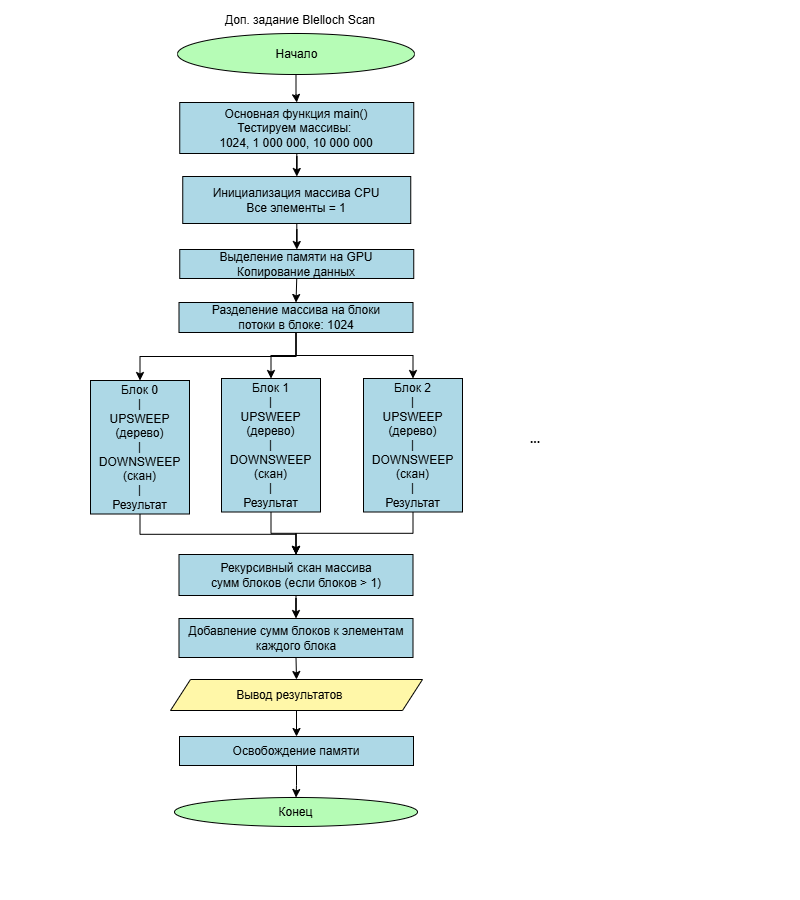

The diagram above was exported from draw.io. Its source (the exported page's mxGraphModel, read from the mxfile embedded in the PNG):
<mxGraphModel dx="960" dy="477" grid="0" gridSize="10" guides="1" tooltips="1" connect="1" arrows="1" fold="1" page="1" pageScale="1" pageWidth="800" pageHeight="900" background="light-dark(#000000,#FFFFFF)" math="0" shadow="0">
  <root>
    <mxCell id="0" />
    <mxCell id="1" parent="0" />
    <mxCell id="doy44mVqO59pjQrLM7yg-3" edge="1" parent="1" source="doy44mVqO59pjQrLM7yg-1" style="edgeStyle=orthogonalEdgeStyle;rounded=0;orthogonalLoop=1;jettySize=auto;html=1;strokeColor=light-dark(#000000,#000000);" target="doy44mVqO59pjQrLM7yg-2" value="">
      <mxGeometry relative="1" as="geometry" />
    </mxCell>
    <mxCell id="doy44mVqO59pjQrLM7yg-1" parent="1" style="ellipse;html=1;labelBackgroundColor=none;fillColor=light-dark(#FFFFFF,#B6FCB6);fontColor=light-dark(#000000,#000000);strokeColor=light-dark(#000000,#000000);" value="Начало" vertex="1">
      <mxGeometry height="41" width="237" x="177" y="33" as="geometry" />
    </mxCell>
    <mxCell id="H-YSsGn8ZeCYWvAc8pk7-2" edge="1" parent="1" source="doy44mVqO59pjQrLM7yg-2" style="edgeStyle=orthogonalEdgeStyle;rounded=0;orthogonalLoop=1;jettySize=auto;html=1;strokeColor=light-dark(#000000,#000000);" target="f95iATNivPdHY9cF_3IA-4" value="">
      <mxGeometry relative="1" as="geometry" />
    </mxCell>
    <mxCell id="doy44mVqO59pjQrLM7yg-2" parent="1" style="whiteSpace=wrap;html=1;fontColor=light-dark(#000000,#000000);fillColor=light-dark(#FFFFFF,#ADD8E6);strokeColor=light-dark(#000000,#000000);" value="Основная функция main()&lt;div&gt;Тестируем массивы:&amp;nbsp;&lt;/div&gt;&lt;div&gt;1024, 1 000 000, 10 000 000&lt;/div&gt;" vertex="1">
      <mxGeometry height="51" width="234" x="179.25" y="102" as="geometry" />
    </mxCell>
    <mxCell id="coULOOPrYOhBQE1Ny3B1-64" edge="1" parent="1" style="edgeStyle=orthogonalEdgeStyle;rounded=0;orthogonalLoop=1;jettySize=auto;html=1;" value="">
      <mxGeometry relative="1" as="geometry">
        <mxPoint x="420" y="643" as="sourcePoint" />
        <mxPoint x="575.5" y="787" as="targetPoint" />
      </mxGeometry>
    </mxCell>
    <mxCell id="coULOOPrYOhBQE1Ny3B1-61" parent="1" style="ellipse;whiteSpace=wrap;html=1;fillColor=light-dark(#FFFFFF,#B6FCB6);fontColor=light-dark(#000000,#000000);strokeColor=light-dark(#000000,#000000);" value="Конец" vertex="1">
      <mxGeometry height="29" width="243" x="174" y="797" as="geometry" />
    </mxCell>
    <mxCell id="coULOOPrYOhBQE1Ny3B1-65" parent="1" style="text;html=1;whiteSpace=wrap;strokeColor=none;fillColor=none;align=center;verticalAlign=middle;rounded=0;fontColor=light-dark(#000000,#000000);" value="Доп. задание&amp;nbsp;Blelloch Scan" vertex="1">
      <mxGeometry height="30" width="214" x="193" y="5" as="geometry" />
    </mxCell>
    <mxCell id="H-YSsGn8ZeCYWvAc8pk7-14" edge="1" parent="1" source="f95iATNivPdHY9cF_3IA-4" style="edgeStyle=orthogonalEdgeStyle;rounded=0;orthogonalLoop=1;jettySize=auto;html=1;strokeColor=light-dark(#000000,#000000);" target="H-YSsGn8ZeCYWvAc8pk7-13" value="">
      <mxGeometry relative="1" as="geometry" />
    </mxCell>
    <mxCell id="f95iATNivPdHY9cF_3IA-4" parent="1" style="whiteSpace=wrap;html=1;fillColor=light-dark(#FFFFFF,#ADD8E6);strokeColor=light-dark(#000000,#000000);fontColor=light-dark(#000000,#000000);" value="&lt;div&gt;Инициализация массива CPU&lt;/div&gt;&lt;div&gt;Все элементы = 1&lt;/div&gt;" vertex="1">
      <mxGeometry height="47" width="228" x="182.25" y="176" as="geometry" />
    </mxCell>
    <mxCell id="H-YSsGn8ZeCYWvAc8pk7-25" edge="1" parent="1" source="-J9gJxN7wvMik5HG6t_z-2" style="edgeStyle=orthogonalEdgeStyle;rounded=0;orthogonalLoop=1;jettySize=auto;html=1;strokeColor=light-dark(#000000,#000000);" target="H-YSsGn8ZeCYWvAc8pk7-23" value="">
      <mxGeometry relative="1" as="geometry" />
    </mxCell>
    <mxCell id="-J9gJxN7wvMik5HG6t_z-2" parent="1" style="whiteSpace=wrap;html=1;fillColor=light-dark(#FFFFFF,#ADD8E6);strokeColor=light-dark(#000000,#000000);fontColor=light-dark(#000000,#000000);" value="Блок 0&lt;div&gt;|&lt;br&gt;&lt;div&gt;UPSWEEP&lt;/div&gt;&lt;div&gt;(дерево)&lt;/div&gt;&lt;div&gt;|&lt;/div&gt;&lt;div&gt;DOWNSWEEP&lt;/div&gt;&lt;div&gt;(скан)&lt;/div&gt;&lt;/div&gt;&lt;div&gt;|&lt;/div&gt;&lt;div&gt;Результат&lt;/div&gt;" vertex="1">
      <mxGeometry height="133.5" width="99" x="90" y="380" as="geometry" />
    </mxCell>
    <mxCell id="H-YSsGn8ZeCYWvAc8pk7-29" edge="1" parent="1" source="H-YSsGn8ZeCYWvAc8pk7-5" style="edgeStyle=orthogonalEdgeStyle;rounded=0;orthogonalLoop=1;jettySize=auto;html=1;strokeColor=light-dark(#000000,#000000);" target="H-YSsGn8ZeCYWvAc8pk7-24" value="">
      <mxGeometry relative="1" as="geometry" />
    </mxCell>
    <mxCell id="H-YSsGn8ZeCYWvAc8pk7-5" parent="1" style="shape=parallelogram;perimeter=parallelogramPerimeter;whiteSpace=wrap;html=1;fixedSize=1;fillColor=light-dark(#FFFFFF,#FFF7A8);strokeColor=light-dark(#000000,#000000);fontColor=light-dark(#000000,#000000);" value="Вывод результатов&amp;nbsp; &amp;nbsp;&lt;span style=&quot;background-color: transparent;&quot;&gt;&amp;nbsp;&lt;/span&gt;" vertex="1">
      <mxGeometry height="31" width="252" x="170" y="679" as="geometry" />
    </mxCell>
    <mxCell id="i-zSu7cc_LnwXaXDC_IN-19" edge="1" parent="1" source="H-YSsGn8ZeCYWvAc8pk7-13" style="edgeStyle=orthogonalEdgeStyle;rounded=0;orthogonalLoop=1;jettySize=auto;html=1;exitX=0.5;exitY=1;exitDx=0;exitDy=0;entryX=0.5;entryY=0;entryDx=0;entryDy=0;strokeColor=light-dark(#000000,#000000);" target="i-zSu7cc_LnwXaXDC_IN-5">
      <mxGeometry relative="1" as="geometry" />
    </mxCell>
    <mxCell id="H-YSsGn8ZeCYWvAc8pk7-13" parent="1" style="whiteSpace=wrap;html=1;fontColor=light-dark(#000000,#000000);fillColor=light-dark(#FFFFFF,#ADD8E6);strokeColor=light-dark(#000000,#000000);" value="Выделение памяти на GPU&lt;div&gt;Копирование данных&lt;/div&gt;" vertex="1">
      <mxGeometry height="29" width="234" x="179.25" y="249" as="geometry" />
    </mxCell>
    <mxCell id="H-YSsGn8ZeCYWvAc8pk7-32" edge="1" parent="1" style="edgeStyle=orthogonalEdgeStyle;rounded=0;orthogonalLoop=1;jettySize=auto;html=1;" value="">
      <mxGeometry relative="1" as="geometry">
        <mxPoint x="303" y="334.03703703703695" as="sourcePoint" />
        <mxPoint x="334" y="336.03703703703707" as="targetPoint" />
      </mxGeometry>
    </mxCell>
    <mxCell id="i-zSu7cc_LnwXaXDC_IN-30" edge="1" parent="1" source="H-YSsGn8ZeCYWvAc8pk7-23" style="edgeStyle=orthogonalEdgeStyle;rounded=0;orthogonalLoop=1;jettySize=auto;html=1;strokeColor=light-dark(#000000,#000000);" target="i-zSu7cc_LnwXaXDC_IN-29" value="">
      <mxGeometry relative="1" as="geometry" />
    </mxCell>
    <mxCell id="H-YSsGn8ZeCYWvAc8pk7-23" parent="1" style="whiteSpace=wrap;html=1;fontColor=light-dark(#000000,#000000);fillColor=light-dark(#FFFFFF,#ADD8E6);strokeColor=light-dark(#000000,#000000);" value="Рекурсивный скан массива&lt;div&gt;сумм блоков (если блоков &amp;gt; 1)&lt;/div&gt;" vertex="1">
      <mxGeometry height="41" width="234" x="178.5" y="554" as="geometry" />
    </mxCell>
    <mxCell id="H-YSsGn8ZeCYWvAc8pk7-30" edge="1" parent="1" source="H-YSsGn8ZeCYWvAc8pk7-24" style="edgeStyle=orthogonalEdgeStyle;rounded=0;orthogonalLoop=1;jettySize=auto;html=1;strokeColor=light-dark(#000000,#000000);" target="coULOOPrYOhBQE1Ny3B1-61" value="">
      <mxGeometry relative="1" as="geometry" />
    </mxCell>
    <mxCell id="H-YSsGn8ZeCYWvAc8pk7-24" parent="1" style="whiteSpace=wrap;html=1;fontColor=light-dark(#000000,#000000);fillColor=light-dark(#FFFFFF,#ADD8E6);strokeColor=light-dark(#000000,#000000);" value="Освобождение памяти" vertex="1">
      <mxGeometry height="29" width="234" x="179" y="736" as="geometry" />
    </mxCell>
    <mxCell id="x784M9ZzJXAXV_fJw6xJ-14" parent="1" style="text;html=1;whiteSpace=wrap;strokeColor=none;fillColor=none;align=center;verticalAlign=middle;rounded=0;" value="&lt;font style=&quot;color: light-dark(rgb(0, 0, 0), rgb(0, 0, 0));&quot;&gt;&lt;b&gt;...&lt;/b&gt;&lt;/font&gt;" vertex="1">
      <mxGeometry height="30" width="60" x="505" y="424" as="geometry" />
    </mxCell>
    <mxCell id="i-zSu7cc_LnwXaXDC_IN-4" edge="1" parent="1" source="x784M9ZzJXAXV_fJw6xJ-14" style="edgeStyle=orthogonalEdgeStyle;rounded=0;orthogonalLoop=1;jettySize=auto;html=1;exitX=0.25;exitY=1;exitDx=0;exitDy=0;entryX=0.128;entryY=0.961;entryDx=0;entryDy=0;entryPerimeter=0;" target="x784M9ZzJXAXV_fJw6xJ-14">
      <mxGeometry relative="1" as="geometry" />
    </mxCell>
    <mxCell id="i-zSu7cc_LnwXaXDC_IN-8" edge="1" parent="1" source="i-zSu7cc_LnwXaXDC_IN-5" style="edgeStyle=orthogonalEdgeStyle;rounded=0;orthogonalLoop=1;jettySize=auto;html=1;exitX=0.5;exitY=1;exitDx=0;exitDy=0;entryX=0.5;entryY=0;entryDx=0;entryDy=0;strokeColor=light-dark(#000000,#000000);" target="-J9gJxN7wvMik5HG6t_z-2">
      <mxGeometry relative="1" as="geometry">
        <mxPoint x="274.6771011352539" y="402.3333740234375" as="targetPoint" />
      </mxGeometry>
    </mxCell>
    <mxCell id="i-zSu7cc_LnwXaXDC_IN-22" edge="1" parent="1" source="i-zSu7cc_LnwXaXDC_IN-5" style="edgeStyle=orthogonalEdgeStyle;rounded=0;orthogonalLoop=1;jettySize=auto;html=1;exitX=0.5;exitY=1;exitDx=0;exitDy=0;entryX=0.5;entryY=0;entryDx=0;entryDy=0;strokeColor=light-dark(#000000,#000000);" target="i-zSu7cc_LnwXaXDC_IN-20">
      <mxGeometry relative="1" as="geometry" />
    </mxCell>
    <mxCell id="i-zSu7cc_LnwXaXDC_IN-23" edge="1" parent="1" source="i-zSu7cc_LnwXaXDC_IN-5" style="edgeStyle=orthogonalEdgeStyle;rounded=0;orthogonalLoop=1;jettySize=auto;html=1;exitX=0.5;exitY=1;exitDx=0;exitDy=0;entryX=0.5;entryY=0;entryDx=0;entryDy=0;strokeColor=light-dark(#000000,#000000);" target="i-zSu7cc_LnwXaXDC_IN-21">
      <mxGeometry relative="1" as="geometry" />
    </mxCell>
    <mxCell id="i-zSu7cc_LnwXaXDC_IN-5" parent="1" style="whiteSpace=wrap;html=1;fontColor=light-dark(#000000,#000000);fillColor=light-dark(#FFFFFF,#ADD8E6);strokeColor=light-dark(#000000,#000000);" value="Разделение массива на блоки&lt;div&gt;потоки в блоке: 1024&lt;/div&gt;" vertex="1">
      <mxGeometry height="30" width="234" x="178.5" y="302" as="geometry" />
    </mxCell>
    <mxCell id="i-zSu7cc_LnwXaXDC_IN-25" edge="1" parent="1" source="i-zSu7cc_LnwXaXDC_IN-20" style="edgeStyle=orthogonalEdgeStyle;rounded=0;orthogonalLoop=1;jettySize=auto;html=1;exitX=0.5;exitY=1;exitDx=0;exitDy=0;entryX=0.5;entryY=0;entryDx=0;entryDy=0;strokeColor=light-dark(#000000,#000000);" target="H-YSsGn8ZeCYWvAc8pk7-23">
      <mxGeometry relative="1" as="geometry" />
    </mxCell>
    <mxCell id="i-zSu7cc_LnwXaXDC_IN-20" parent="1" style="whiteSpace=wrap;html=1;fillColor=light-dark(#FFFFFF,#ADD8E6);strokeColor=light-dark(#000000,#000000);fontColor=light-dark(#000000,#000000);" value="Блок 1&lt;div&gt;|&lt;br&gt;&lt;div&gt;UPSWEEP&lt;/div&gt;&lt;div&gt;(дерево)&lt;/div&gt;&lt;div&gt;|&lt;/div&gt;&lt;div&gt;DOWNSWEEP&lt;/div&gt;&lt;div&gt;(скан)&lt;/div&gt;&lt;/div&gt;&lt;div&gt;|&lt;/div&gt;&lt;div&gt;Результат&lt;/div&gt;" vertex="1">
      <mxGeometry height="133.5" width="99" x="221" y="378" as="geometry" />
    </mxCell>
    <mxCell id="i-zSu7cc_LnwXaXDC_IN-28" edge="1" parent="1" source="i-zSu7cc_LnwXaXDC_IN-21" style="edgeStyle=orthogonalEdgeStyle;rounded=0;orthogonalLoop=1;jettySize=auto;html=1;exitX=0.5;exitY=1;exitDx=0;exitDy=0;entryX=0.5;entryY=0;entryDx=0;entryDy=0;strokeColor=light-dark(#000000,#000000);" target="H-YSsGn8ZeCYWvAc8pk7-23">
      <mxGeometry relative="1" as="geometry" />
    </mxCell>
    <mxCell id="i-zSu7cc_LnwXaXDC_IN-21" parent="1" style="whiteSpace=wrap;html=1;fillColor=light-dark(#FFFFFF,#ADD8E6);strokeColor=light-dark(#000000,#000000);fontColor=light-dark(#000000,#000000);" value="Блок 2&lt;div&gt;|&lt;br&gt;&lt;div&gt;UPSWEEP&lt;/div&gt;&lt;div&gt;(дерево)&lt;/div&gt;&lt;div&gt;|&lt;/div&gt;&lt;div&gt;DOWNSWEEP&lt;/div&gt;&lt;div&gt;(скан)&lt;/div&gt;&lt;/div&gt;&lt;div&gt;|&lt;/div&gt;&lt;div&gt;Результат&lt;/div&gt;" vertex="1">
      <mxGeometry height="133.5" width="99" x="363" y="378" as="geometry" />
    </mxCell>
    <mxCell id="i-zSu7cc_LnwXaXDC_IN-32" edge="1" parent="1" source="i-zSu7cc_LnwXaXDC_IN-29" style="edgeStyle=orthogonalEdgeStyle;rounded=0;orthogonalLoop=1;jettySize=auto;html=1;exitX=0.5;exitY=1;exitDx=0;exitDy=0;entryX=0.5;entryY=0;entryDx=0;entryDy=0;strokeColor=light-dark(#000000,#000000);" target="H-YSsGn8ZeCYWvAc8pk7-5">
      <mxGeometry relative="1" as="geometry" />
    </mxCell>
    <mxCell id="i-zSu7cc_LnwXaXDC_IN-29" parent="1" style="whiteSpace=wrap;html=1;fontColor=light-dark(#000000,#000000);fillColor=light-dark(#FFFFFF,#ADD8E6);strokeColor=light-dark(#000000,#000000);" value="Добавление сумм блоков к элементам каждого блока" vertex="1">
      <mxGeometry height="39" width="234" x="178.5" y="618" as="geometry" />
    </mxCell>
  </root>
</mxGraphModel>